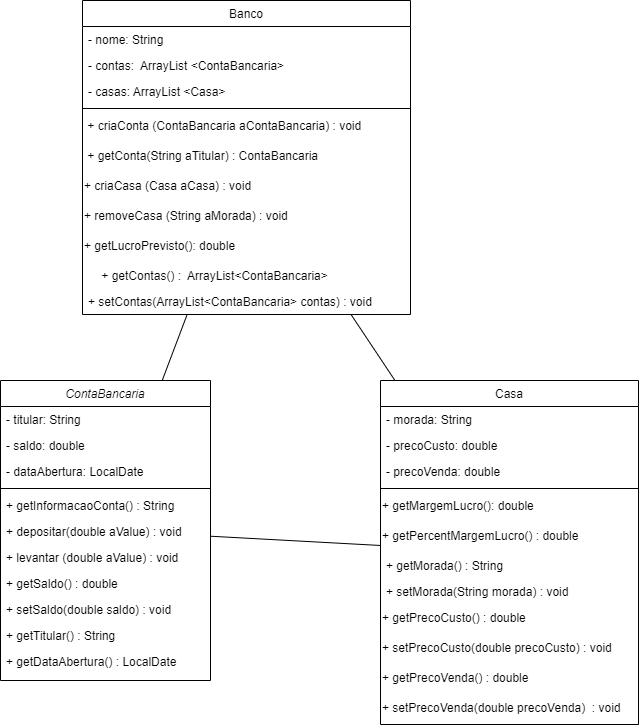

The diagram above was exported from draw.io. Its source (the exported page's mxGraphModel, read from the mxfile embedded in the PNG):
<mxGraphModel dx="1422" dy="794" grid="1" gridSize="10" guides="1" tooltips="1" connect="1" arrows="1" fold="1" page="1" pageScale="1" pageWidth="827" pageHeight="1169" math="0" shadow="0">
  <root>
    <mxCell id="WIyWlLk6GJQsqaUBKTNV-0" />
    <mxCell id="WIyWlLk6GJQsqaUBKTNV-1" parent="WIyWlLk6GJQsqaUBKTNV-0" />
    <mxCell id="zkfFHV4jXpPFQw0GAbJ--0" value="ContaBancaria" style="swimlane;fontStyle=2;align=center;verticalAlign=top;childLayout=stackLayout;horizontal=1;startSize=26;horizontalStack=0;resizeParent=1;resizeLast=0;collapsible=1;marginBottom=0;rounded=0;shadow=0;strokeWidth=1;" parent="WIyWlLk6GJQsqaUBKTNV-1" vertex="1">
      <mxGeometry x="70" y="430" width="210" height="300" as="geometry">
        <mxRectangle x="70" y="430" width="160" height="26" as="alternateBounds" />
      </mxGeometry>
    </mxCell>
    <mxCell id="zkfFHV4jXpPFQw0GAbJ--1" value="- titular: String " style="text;align=left;verticalAlign=top;spacingLeft=4;spacingRight=4;overflow=hidden;rotatable=0;points=[[0,0.5],[1,0.5]];portConstraint=eastwest;" parent="zkfFHV4jXpPFQw0GAbJ--0" vertex="1">
      <mxGeometry y="26" width="210" height="26" as="geometry" />
    </mxCell>
    <mxCell id="zkfFHV4jXpPFQw0GAbJ--2" value="- saldo: double" style="text;align=left;verticalAlign=top;spacingLeft=4;spacingRight=4;overflow=hidden;rotatable=0;points=[[0,0.5],[1,0.5]];portConstraint=eastwest;rounded=0;shadow=0;html=0;" parent="zkfFHV4jXpPFQw0GAbJ--0" vertex="1">
      <mxGeometry y="52" width="210" height="26" as="geometry" />
    </mxCell>
    <mxCell id="zkfFHV4jXpPFQw0GAbJ--3" value="- dataAbertura: LocalDate" style="text;align=left;verticalAlign=top;spacingLeft=4;spacingRight=4;overflow=hidden;rotatable=0;points=[[0,0.5],[1,0.5]];portConstraint=eastwest;rounded=0;shadow=0;html=0;" parent="zkfFHV4jXpPFQw0GAbJ--0" vertex="1">
      <mxGeometry y="78" width="210" height="26" as="geometry" />
    </mxCell>
    <mxCell id="zkfFHV4jXpPFQw0GAbJ--4" value="" style="line;html=1;strokeWidth=1;align=left;verticalAlign=middle;spacingTop=-1;spacingLeft=3;spacingRight=3;rotatable=0;labelPosition=right;points=[];portConstraint=eastwest;" parent="zkfFHV4jXpPFQw0GAbJ--0" vertex="1">
      <mxGeometry y="104" width="210" height="8" as="geometry" />
    </mxCell>
    <mxCell id="s9T0EVyGL4uxSdLFsCHY-1" value="+ getInformacaoConta() : String&#10;" style="text;align=left;verticalAlign=top;spacingLeft=4;spacingRight=4;overflow=hidden;rotatable=0;points=[[0,0.5],[1,0.5]];portConstraint=eastwest;" parent="zkfFHV4jXpPFQw0GAbJ--0" vertex="1">
      <mxGeometry y="112" width="210" height="26" as="geometry" />
    </mxCell>
    <mxCell id="s9T0EVyGL4uxSdLFsCHY-2" value="+ depositar(double aValue) : void&#10;" style="text;align=left;verticalAlign=top;spacingLeft=4;spacingRight=4;overflow=hidden;rotatable=0;points=[[0,0.5],[1,0.5]];portConstraint=eastwest;" parent="zkfFHV4jXpPFQw0GAbJ--0" vertex="1">
      <mxGeometry y="138" width="210" height="26" as="geometry" />
    </mxCell>
    <mxCell id="s9T0EVyGL4uxSdLFsCHY-0" value="+ levantar (double aValue) : void&#10;" style="text;align=left;verticalAlign=top;spacingLeft=4;spacingRight=4;overflow=hidden;rotatable=0;points=[[0,0.5],[1,0.5]];portConstraint=eastwest;" parent="zkfFHV4jXpPFQw0GAbJ--0" vertex="1">
      <mxGeometry y="164" width="210" height="26" as="geometry" />
    </mxCell>
    <mxCell id="hagmFd1Bl12LACPSafuI-1" value="+ getSaldo() : double&#10;" style="text;align=left;verticalAlign=top;spacingLeft=4;spacingRight=4;overflow=hidden;rotatable=0;points=[[0,0.5],[1,0.5]];portConstraint=eastwest;" vertex="1" parent="zkfFHV4jXpPFQw0GAbJ--0">
      <mxGeometry y="190" width="210" height="26" as="geometry" />
    </mxCell>
    <mxCell id="hagmFd1Bl12LACPSafuI-0" value="+ setSaldo(double saldo) : void&#10;" style="text;align=left;verticalAlign=top;spacingLeft=4;spacingRight=4;overflow=hidden;rotatable=0;points=[[0,0.5],[1,0.5]];portConstraint=eastwest;" vertex="1" parent="zkfFHV4jXpPFQw0GAbJ--0">
      <mxGeometry y="216" width="210" height="26" as="geometry" />
    </mxCell>
    <mxCell id="zkfFHV4jXpPFQw0GAbJ--5" value="+ getTitular() : String&#10;" style="text;align=left;verticalAlign=top;spacingLeft=4;spacingRight=4;overflow=hidden;rotatable=0;points=[[0,0.5],[1,0.5]];portConstraint=eastwest;" parent="zkfFHV4jXpPFQw0GAbJ--0" vertex="1">
      <mxGeometry y="242" width="210" height="26" as="geometry" />
    </mxCell>
    <mxCell id="hagmFd1Bl12LACPSafuI-2" value="+ getDataAbertura() : LocalDate&#10;" style="text;align=left;verticalAlign=top;spacingLeft=4;spacingRight=4;overflow=hidden;rotatable=0;points=[[0,0.5],[1,0.5]];portConstraint=eastwest;" vertex="1" parent="zkfFHV4jXpPFQw0GAbJ--0">
      <mxGeometry y="268" width="210" height="26" as="geometry" />
    </mxCell>
    <mxCell id="zkfFHV4jXpPFQw0GAbJ--17" value="Banco" style="swimlane;fontStyle=0;align=center;verticalAlign=top;childLayout=stackLayout;horizontal=1;startSize=26;horizontalStack=0;resizeParent=1;resizeLast=0;collapsible=1;marginBottom=0;rounded=0;shadow=0;strokeWidth=1;" parent="WIyWlLk6GJQsqaUBKTNV-1" vertex="1">
      <mxGeometry x="152" y="50" width="328" height="314" as="geometry">
        <mxRectangle x="152" y="50" width="160" height="26" as="alternateBounds" />
      </mxGeometry>
    </mxCell>
    <mxCell id="zkfFHV4jXpPFQw0GAbJ--18" value="- nome: String" style="text;align=left;verticalAlign=top;spacingLeft=4;spacingRight=4;overflow=hidden;rotatable=0;points=[[0,0.5],[1,0.5]];portConstraint=eastwest;" parent="zkfFHV4jXpPFQw0GAbJ--17" vertex="1">
      <mxGeometry y="26" width="328" height="26" as="geometry" />
    </mxCell>
    <mxCell id="s9T0EVyGL4uxSdLFsCHY-23" value="- contas:  ArrayList &lt;ContaBancaria&gt;" style="text;align=left;verticalAlign=top;spacingLeft=4;spacingRight=4;overflow=hidden;rotatable=0;points=[[0,0.5],[1,0.5]];portConstraint=eastwest;rounded=0;shadow=0;html=0;" parent="zkfFHV4jXpPFQw0GAbJ--17" vertex="1">
      <mxGeometry y="52" width="328" height="26" as="geometry" />
    </mxCell>
    <mxCell id="zkfFHV4jXpPFQw0GAbJ--19" value="- casas: ArrayList &lt;Casa&gt;" style="text;align=left;verticalAlign=top;spacingLeft=4;spacingRight=4;overflow=hidden;rotatable=0;points=[[0,0.5],[1,0.5]];portConstraint=eastwest;rounded=0;shadow=0;html=0;" parent="zkfFHV4jXpPFQw0GAbJ--17" vertex="1">
      <mxGeometry y="78" width="328" height="26" as="geometry" />
    </mxCell>
    <mxCell id="zkfFHV4jXpPFQw0GAbJ--23" value="" style="line;html=1;strokeWidth=1;align=left;verticalAlign=middle;spacingTop=-1;spacingLeft=3;spacingRight=3;rotatable=0;labelPosition=right;points=[];portConstraint=eastwest;" parent="zkfFHV4jXpPFQw0GAbJ--17" vertex="1">
      <mxGeometry y="104" width="328" height="8" as="geometry" />
    </mxCell>
    <mxCell id="s9T0EVyGL4uxSdLFsCHY-5" value="&amp;nbsp;+ criaConta (ContaBancaria aContaBancaria) : void" style="text;whiteSpace=wrap;html=1;" parent="zkfFHV4jXpPFQw0GAbJ--17" vertex="1">
      <mxGeometry y="112" width="328" height="30" as="geometry" />
    </mxCell>
    <mxCell id="s9T0EVyGL4uxSdLFsCHY-24" value="&amp;nbsp;+ getConta(String aTitular) : ContaBancaria&lt;span style=&quot;white-space: pre&quot;&gt;&#09;&lt;/span&gt;&lt;span style=&quot;white-space: pre&quot;&gt;&#09;&lt;/span&gt;" style="text;whiteSpace=wrap;html=1;" parent="zkfFHV4jXpPFQw0GAbJ--17" vertex="1">
      <mxGeometry y="142" width="328" height="30" as="geometry" />
    </mxCell>
    <mxCell id="s9T0EVyGL4uxSdLFsCHY-25" value="+ criaCasa (Casa aCasa) : void" style="text;whiteSpace=wrap;html=1;" parent="zkfFHV4jXpPFQw0GAbJ--17" vertex="1">
      <mxGeometry y="172" width="328" height="30" as="geometry" />
    </mxCell>
    <mxCell id="s9T0EVyGL4uxSdLFsCHY-26" value="+&amp;nbsp;removeCasa (String aMorada) : void" style="text;whiteSpace=wrap;html=1;" parent="zkfFHV4jXpPFQw0GAbJ--17" vertex="1">
      <mxGeometry y="202" width="328" height="30" as="geometry" />
    </mxCell>
    <mxCell id="s9T0EVyGL4uxSdLFsCHY-6" value="+&amp;nbsp;getLucroPrevisto(): double&lt;span style=&quot;white-space: pre&quot;&gt;&#09;&lt;/span&gt;" style="text;whiteSpace=wrap;html=1;" parent="zkfFHV4jXpPFQw0GAbJ--17" vertex="1">
      <mxGeometry y="232" width="328" height="30" as="geometry" />
    </mxCell>
    <mxCell id="zkfFHV4jXpPFQw0GAbJ--24" value="    + getContas() :  ArrayList&lt;ContaBancaria&gt;" style="text;align=left;verticalAlign=top;spacingLeft=4;spacingRight=4;overflow=hidden;rotatable=0;points=[[0,0.5],[1,0.5]];portConstraint=eastwest;" parent="zkfFHV4jXpPFQw0GAbJ--17" vertex="1">
      <mxGeometry y="262" width="328" height="26" as="geometry" />
    </mxCell>
    <mxCell id="zkfFHV4jXpPFQw0GAbJ--25" value="+ setContas(ArrayList&lt;ContaBancaria&gt; contas) : void" style="text;align=left;verticalAlign=top;spacingLeft=4;spacingRight=4;overflow=hidden;rotatable=0;points=[[0,0.5],[1,0.5]];portConstraint=eastwest;" parent="zkfFHV4jXpPFQw0GAbJ--17" vertex="1">
      <mxGeometry y="288" width="328" height="26" as="geometry" />
    </mxCell>
    <mxCell id="s9T0EVyGL4uxSdLFsCHY-8" value="Casa" style="swimlane;fontStyle=0;align=center;verticalAlign=top;childLayout=stackLayout;horizontal=1;startSize=26;horizontalStack=0;resizeParent=1;resizeLast=0;collapsible=1;marginBottom=0;rounded=0;shadow=0;strokeWidth=1;" parent="WIyWlLk6GJQsqaUBKTNV-1" vertex="1">
      <mxGeometry x="450" y="430" width="258" height="344" as="geometry">
        <mxRectangle x="450" y="430" width="160" height="26" as="alternateBounds" />
      </mxGeometry>
    </mxCell>
    <mxCell id="s9T0EVyGL4uxSdLFsCHY-9" value="- morada: String" style="text;align=left;verticalAlign=top;spacingLeft=4;spacingRight=4;overflow=hidden;rotatable=0;points=[[0,0.5],[1,0.5]];portConstraint=eastwest;" parent="s9T0EVyGL4uxSdLFsCHY-8" vertex="1">
      <mxGeometry y="26" width="258" height="26" as="geometry" />
    </mxCell>
    <mxCell id="s9T0EVyGL4uxSdLFsCHY-17" value="- precoCusto: double" style="text;align=left;verticalAlign=top;spacingLeft=4;spacingRight=4;overflow=hidden;rotatable=0;points=[[0,0.5],[1,0.5]];portConstraint=eastwest;" parent="s9T0EVyGL4uxSdLFsCHY-8" vertex="1">
      <mxGeometry y="52" width="258" height="26" as="geometry" />
    </mxCell>
    <mxCell id="s9T0EVyGL4uxSdLFsCHY-18" value="- precoVenda: double" style="text;align=left;verticalAlign=top;spacingLeft=4;spacingRight=4;overflow=hidden;rotatable=0;points=[[0,0.5],[1,0.5]];portConstraint=eastwest;" parent="s9T0EVyGL4uxSdLFsCHY-8" vertex="1">
      <mxGeometry y="78" width="258" height="26" as="geometry" />
    </mxCell>
    <mxCell id="s9T0EVyGL4uxSdLFsCHY-11" value="" style="line;html=1;strokeWidth=1;align=left;verticalAlign=middle;spacingTop=-1;spacingLeft=3;spacingRight=3;rotatable=0;labelPosition=right;points=[];portConstraint=eastwest;" parent="s9T0EVyGL4uxSdLFsCHY-8" vertex="1">
      <mxGeometry y="104" width="258" height="8" as="geometry" />
    </mxCell>
    <mxCell id="s9T0EVyGL4uxSdLFsCHY-22" value="+&amp;nbsp;getMargemLucro(): double" style="text;whiteSpace=wrap;html=1;" parent="s9T0EVyGL4uxSdLFsCHY-8" vertex="1">
      <mxGeometry y="112" width="258" height="30" as="geometry" />
    </mxCell>
    <mxCell id="s9T0EVyGL4uxSdLFsCHY-15" value="+&amp;nbsp;getPercentMargemLucro() : double&lt;span style=&quot;white-space: pre&quot;&gt;&#09;&lt;/span&gt;" style="text;whiteSpace=wrap;html=1;" parent="s9T0EVyGL4uxSdLFsCHY-8" vertex="1">
      <mxGeometry y="142" width="258" height="30" as="geometry" />
    </mxCell>
    <mxCell id="s9T0EVyGL4uxSdLFsCHY-12" value="+ getMorada() : String" style="text;align=left;verticalAlign=top;spacingLeft=4;spacingRight=4;overflow=hidden;rotatable=0;points=[[0,0.5],[1,0.5]];portConstraint=eastwest;" parent="s9T0EVyGL4uxSdLFsCHY-8" vertex="1">
      <mxGeometry y="172" width="258" height="26" as="geometry" />
    </mxCell>
    <mxCell id="s9T0EVyGL4uxSdLFsCHY-13" value="+ setMorada(String morada) : void" style="text;align=left;verticalAlign=top;spacingLeft=4;spacingRight=4;overflow=hidden;rotatable=0;points=[[0,0.5],[1,0.5]];portConstraint=eastwest;" parent="s9T0EVyGL4uxSdLFsCHY-8" vertex="1">
      <mxGeometry y="198" width="258" height="26" as="geometry" />
    </mxCell>
    <mxCell id="s9T0EVyGL4uxSdLFsCHY-19" value="+&amp;nbsp;getPrecoCusto() : double" style="text;whiteSpace=wrap;html=1;" parent="s9T0EVyGL4uxSdLFsCHY-8" vertex="1">
      <mxGeometry y="224" width="258" height="30" as="geometry" />
    </mxCell>
    <mxCell id="s9T0EVyGL4uxSdLFsCHY-20" value="+ setPrecoCusto(double precoCusto) : void" style="text;whiteSpace=wrap;html=1;" parent="s9T0EVyGL4uxSdLFsCHY-8" vertex="1">
      <mxGeometry y="254" width="258" height="30" as="geometry" />
    </mxCell>
    <mxCell id="s9T0EVyGL4uxSdLFsCHY-14" value="+&amp;nbsp;getPrecoVenda() : double" style="text;whiteSpace=wrap;html=1;" parent="s9T0EVyGL4uxSdLFsCHY-8" vertex="1">
      <mxGeometry y="284" width="258" height="30" as="geometry" />
    </mxCell>
    <mxCell id="s9T0EVyGL4uxSdLFsCHY-21" value="+ setPrecoVenda(double precoVenda)&amp;nbsp; : void" style="text;whiteSpace=wrap;html=1;" parent="s9T0EVyGL4uxSdLFsCHY-8" vertex="1">
      <mxGeometry y="314" width="258" height="30" as="geometry" />
    </mxCell>
    <mxCell id="hagmFd1Bl12LACPSafuI-3" value="" style="endArrow=none;html=1;rounded=0;fontColor=#000000;" edge="1" parent="WIyWlLk6GJQsqaUBKTNV-1" source="zkfFHV4jXpPFQw0GAbJ--0" target="s9T0EVyGL4uxSdLFsCHY-8">
      <mxGeometry width="50" height="50" relative="1" as="geometry">
        <mxPoint x="540" y="430" as="sourcePoint" />
        <mxPoint x="590" y="380" as="targetPoint" />
      </mxGeometry>
    </mxCell>
    <mxCell id="hagmFd1Bl12LACPSafuI-4" value="" style="endArrow=none;html=1;rounded=0;fontColor=#000000;" edge="1" parent="WIyWlLk6GJQsqaUBKTNV-1" source="zkfFHV4jXpPFQw0GAbJ--0" target="zkfFHV4jXpPFQw0GAbJ--17">
      <mxGeometry width="50" height="50" relative="1" as="geometry">
        <mxPoint x="540" y="430" as="sourcePoint" />
        <mxPoint x="590" y="380" as="targetPoint" />
      </mxGeometry>
    </mxCell>
    <mxCell id="hagmFd1Bl12LACPSafuI-5" value="" style="endArrow=none;html=1;rounded=0;fontColor=#000000;" edge="1" parent="WIyWlLk6GJQsqaUBKTNV-1" source="s9T0EVyGL4uxSdLFsCHY-8" target="zkfFHV4jXpPFQw0GAbJ--17">
      <mxGeometry width="50" height="50" relative="1" as="geometry">
        <mxPoint x="540" y="430" as="sourcePoint" />
        <mxPoint x="590" y="380" as="targetPoint" />
      </mxGeometry>
    </mxCell>
  </root>
</mxGraphModel>